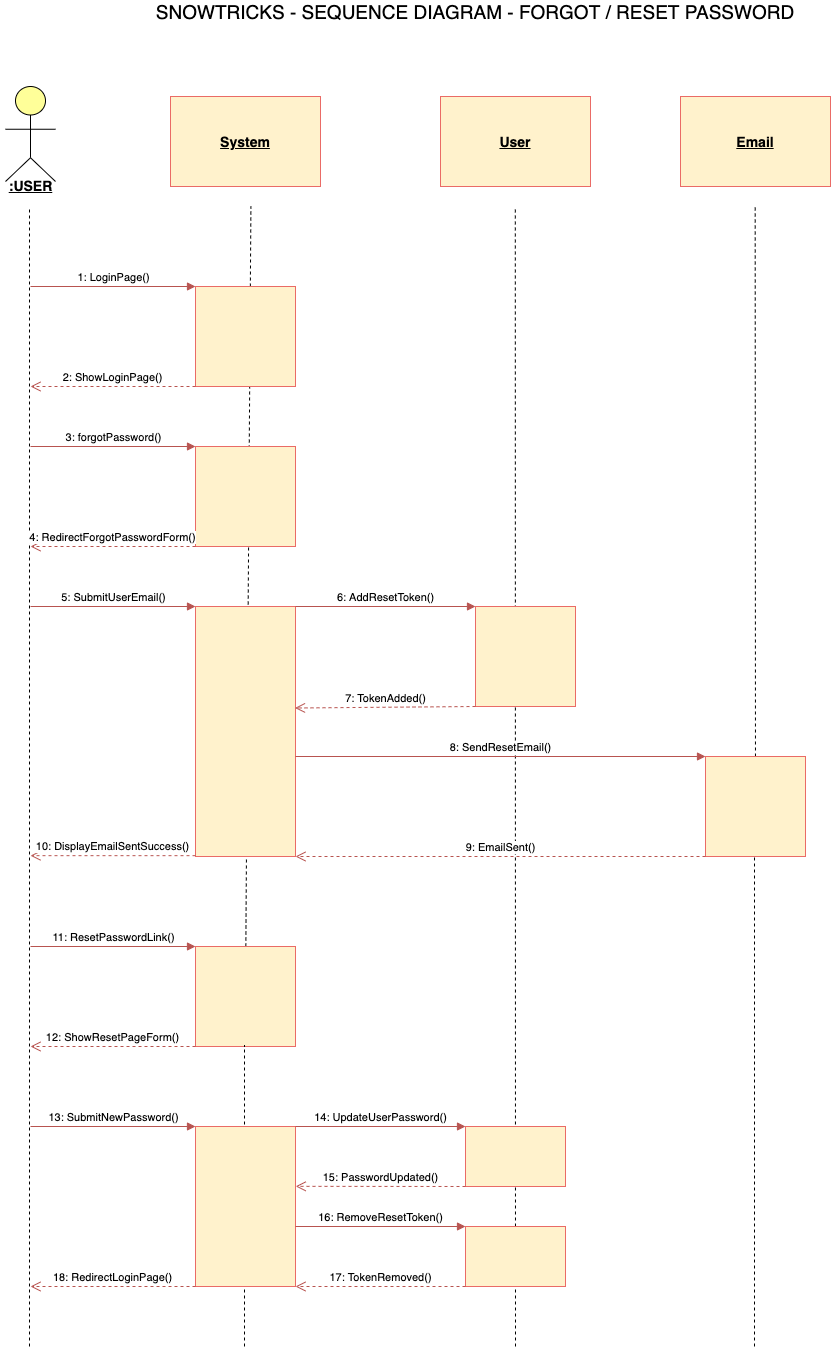

The diagram above was exported from draw.io. Its source (the exported page's mxGraphModel, read from the mxfile embedded in the PNG):
<mxGraphModel dx="1106" dy="822" grid="1" gridSize="10" guides="1" tooltips="1" connect="1" arrows="1" fold="1" page="1" pageScale="1" pageWidth="1169" pageHeight="1654" math="0" shadow="0">
  <root>
    <mxCell id="0" />
    <mxCell id="1" parent="0" />
    <mxCell id="rkXtWehp39jt-C0GAEdl-1" value="&lt;font style=&quot;font-size: 19px&quot;&gt;SNOWTRICKS - SEQUENCE DIAGRAM - FORGOT / RESET PASSWORD&lt;/font&gt;" style="text;html=1;strokeColor=none;fillColor=none;align=center;verticalAlign=middle;whiteSpace=wrap;rounded=0;" parent="1" vertex="1">
      <mxGeometry x="225" y="40" width="720" height="10" as="geometry" />
    </mxCell>
    <mxCell id="rkXtWehp39jt-C0GAEdl-2" value="" style="html=1;outlineConnect=0;whiteSpace=wrap;fillColor=#ffff99;verticalLabelPosition=bottom;verticalAlign=top;align=center;shape=mxgraph.archimate3.actor;" parent="1" vertex="1">
      <mxGeometry x="115" y="120" width="50" height="95" as="geometry" />
    </mxCell>
    <mxCell id="rkXtWehp39jt-C0GAEdl-3" value="&lt;b&gt;&lt;font style=&quot;font-size: 14px&quot;&gt;&lt;u&gt;:USER&lt;/u&gt;&lt;/font&gt;&lt;/b&gt;" style="text;html=1;align=center;verticalAlign=middle;resizable=0;points=[];autosize=1;" parent="1" vertex="1">
      <mxGeometry x="110" y="209" width="60" height="20" as="geometry" />
    </mxCell>
    <mxCell id="rkXtWehp39jt-C0GAEdl-4" value="" style="endArrow=none;dashed=1;html=1;" parent="1" edge="1">
      <mxGeometry width="50" height="50" relative="1" as="geometry">
        <mxPoint x="139" y="1380" as="sourcePoint" />
        <mxPoint x="139" y="240" as="targetPoint" />
      </mxGeometry>
    </mxCell>
    <mxCell id="rkXtWehp39jt-C0GAEdl-5" value="&lt;b&gt;&lt;u&gt;&lt;font style=&quot;font-size: 14px&quot;&gt;System&lt;/font&gt;&lt;/u&gt;&lt;/b&gt;" style="rounded=0;whiteSpace=wrap;html=1;fillColor=#fff2cc;strokeColor=#EA6B66;" parent="1" vertex="1">
      <mxGeometry x="280" y="130" width="150" height="90" as="geometry" />
    </mxCell>
    <mxCell id="rkXtWehp39jt-C0GAEdl-6" value="&lt;b&gt;&lt;u&gt;&lt;font style=&quot;font-size: 14px&quot;&gt;User&lt;/font&gt;&lt;/u&gt;&lt;/b&gt;" style="rounded=0;whiteSpace=wrap;html=1;fillColor=#fff2cc;strokeColor=#EA6B66;" parent="1" vertex="1">
      <mxGeometry x="550" y="130" width="150" height="90" as="geometry" />
    </mxCell>
    <mxCell id="rkXtWehp39jt-C0GAEdl-8" value="" style="endArrow=none;dashed=1;html=1;entryX=0.49;entryY=0.989;entryDx=0;entryDy=0;entryPerimeter=0;" parent="1" source="rkXtWehp39jt-C0GAEdl-46" edge="1">
      <mxGeometry width="50" height="50" relative="1" as="geometry">
        <mxPoint x="360" y="1160" as="sourcePoint" />
        <mxPoint x="360.39999999999986" y="240" as="targetPoint" />
      </mxGeometry>
    </mxCell>
    <mxCell id="rkXtWehp39jt-C0GAEdl-9" value="" style="endArrow=none;dashed=1;html=1;entryX=0.49;entryY=0.989;entryDx=0;entryDy=0;entryPerimeter=0;" parent="1" edge="1">
      <mxGeometry width="50" height="50" relative="1" as="geometry">
        <mxPoint x="625" y="1380" as="sourcePoint" />
        <mxPoint x="624.81" y="240" as="targetPoint" />
      </mxGeometry>
    </mxCell>
    <mxCell id="rkXtWehp39jt-C0GAEdl-11" value="1: LoginPage()" style="html=1;verticalAlign=bottom;endArrow=block;fillColor=#f8cecc;strokeColor=#b85450;entryX=0;entryY=0;entryDx=0;entryDy=0;" parent="1" target="rkXtWehp39jt-C0GAEdl-12" edge="1">
      <mxGeometry width="80" relative="1" as="geometry">
        <mxPoint x="140" y="320" as="sourcePoint" />
        <mxPoint x="220" y="360" as="targetPoint" />
      </mxGeometry>
    </mxCell>
    <mxCell id="rkXtWehp39jt-C0GAEdl-12" value="" style="rounded=0;whiteSpace=wrap;html=1;fillColor=#fff2cc;strokeColor=#EA6B66;" parent="1" vertex="1">
      <mxGeometry x="305" y="320" width="100" height="100" as="geometry" />
    </mxCell>
    <mxCell id="rkXtWehp39jt-C0GAEdl-16" value="2: ShowLoginPage()" style="html=1;verticalAlign=bottom;endArrow=open;dashed=1;endSize=8;fillColor=#f8cecc;strokeColor=#b85450;exitX=0;exitY=1;exitDx=0;exitDy=0;" parent="1" source="rkXtWehp39jt-C0GAEdl-12" edge="1">
      <mxGeometry relative="1" as="geometry">
        <mxPoint x="275" y="440" as="sourcePoint" />
        <mxPoint x="140" y="420" as="targetPoint" />
      </mxGeometry>
    </mxCell>
    <mxCell id="rkXtWehp39jt-C0GAEdl-17" value="" style="rounded=0;whiteSpace=wrap;html=1;fillColor=#fff2cc;strokeColor=#EA6B66;" parent="1" vertex="1">
      <mxGeometry x="305" y="480" width="100" height="100" as="geometry" />
    </mxCell>
    <mxCell id="rkXtWehp39jt-C0GAEdl-18" value="3: forgotPassword()" style="html=1;verticalAlign=bottom;endArrow=block;fillColor=#f8cecc;strokeColor=#b85450;entryX=0;entryY=0;entryDx=0;entryDy=0;" parent="1" target="rkXtWehp39jt-C0GAEdl-17" edge="1">
      <mxGeometry width="80" relative="1" as="geometry">
        <mxPoint x="140" y="480" as="sourcePoint" />
        <mxPoint x="305" y="470" as="targetPoint" />
      </mxGeometry>
    </mxCell>
    <mxCell id="rkXtWehp39jt-C0GAEdl-19" value="4: RedirectForgotPasswordForm()" style="html=1;verticalAlign=bottom;endArrow=open;dashed=1;endSize=8;fillColor=#f8cecc;strokeColor=#b85450;exitX=0;exitY=1;exitDx=0;exitDy=0;" parent="1" source="rkXtWehp39jt-C0GAEdl-17" edge="1">
      <mxGeometry relative="1" as="geometry">
        <mxPoint x="222.5" y="590" as="sourcePoint" />
        <mxPoint x="140" y="580" as="targetPoint" />
      </mxGeometry>
    </mxCell>
    <mxCell id="rkXtWehp39jt-C0GAEdl-20" value="" style="rounded=0;whiteSpace=wrap;html=1;fillColor=#fff2cc;strokeColor=#EA6B66;" parent="1" vertex="1">
      <mxGeometry x="305" y="640" width="100" height="250" as="geometry" />
    </mxCell>
    <mxCell id="rkXtWehp39jt-C0GAEdl-21" value="5: SubmitUserEmail()" style="html=1;verticalAlign=bottom;endArrow=block;fillColor=#f8cecc;strokeColor=#b85450;entryX=0;entryY=0;entryDx=0;entryDy=0;" parent="1" target="rkXtWehp39jt-C0GAEdl-20" edge="1">
      <mxGeometry width="80" relative="1" as="geometry">
        <mxPoint x="140" y="640" as="sourcePoint" />
        <mxPoint x="305" y="630" as="targetPoint" />
      </mxGeometry>
    </mxCell>
    <mxCell id="rkXtWehp39jt-C0GAEdl-36" value="" style="rounded=0;whiteSpace=wrap;html=1;fillColor=#fff2cc;strokeColor=#EA6B66;" parent="1" vertex="1">
      <mxGeometry x="585" y="640" width="100" height="100" as="geometry" />
    </mxCell>
    <mxCell id="rkXtWehp39jt-C0GAEdl-37" value="6: AddResetToken()" style="html=1;verticalAlign=bottom;endArrow=block;fillColor=#f8cecc;strokeColor=#b85450;exitX=1;exitY=0;exitDx=0;exitDy=0;entryX=0;entryY=0;entryDx=0;entryDy=0;" parent="1" source="rkXtWehp39jt-C0GAEdl-20" target="rkXtWehp39jt-C0GAEdl-36" edge="1">
      <mxGeometry width="80" relative="1" as="geometry">
        <mxPoint x="420" y="620" as="sourcePoint" />
        <mxPoint x="586" y="644" as="targetPoint" />
      </mxGeometry>
    </mxCell>
    <mxCell id="rkXtWehp39jt-C0GAEdl-38" value="&lt;b&gt;&lt;u&gt;&lt;font style=&quot;font-size: 14px&quot;&gt;Email&lt;/font&gt;&lt;/u&gt;&lt;/b&gt;" style="rounded=0;whiteSpace=wrap;html=1;fillColor=#fff2cc;strokeColor=#EA6B66;" parent="1" vertex="1">
      <mxGeometry x="790" y="130" width="150" height="90" as="geometry" />
    </mxCell>
    <mxCell id="rkXtWehp39jt-C0GAEdl-39" value="7: TokenAdded()" style="html=1;verticalAlign=bottom;endArrow=open;dashed=1;endSize=8;fillColor=#f8cecc;strokeColor=#b85450;exitX=0;exitY=1;exitDx=0;exitDy=0;entryX=0.995;entryY=0.406;entryDx=0;entryDy=0;entryPerimeter=0;" parent="1" source="rkXtWehp39jt-C0GAEdl-36" target="rkXtWehp39jt-C0GAEdl-20" edge="1">
      <mxGeometry relative="1" as="geometry">
        <mxPoint x="565.0000000000002" y="760" as="sourcePoint" />
        <mxPoint x="409" y="743" as="targetPoint" />
      </mxGeometry>
    </mxCell>
    <mxCell id="rkXtWehp39jt-C0GAEdl-40" value="8: SendResetEmail()" style="html=1;verticalAlign=bottom;endArrow=block;fillColor=#f8cecc;strokeColor=#b85450;entryX=0;entryY=0;entryDx=0;entryDy=0;" parent="1" target="rkXtWehp39jt-C0GAEdl-41" edge="1">
      <mxGeometry width="80" relative="1" as="geometry">
        <mxPoint x="405" y="790" as="sourcePoint" />
        <mxPoint x="585" y="798" as="targetPoint" />
      </mxGeometry>
    </mxCell>
    <mxCell id="rkXtWehp39jt-C0GAEdl-42" value="" style="endArrow=none;dashed=1;html=1;entryX=0.49;entryY=0.989;entryDx=0;entryDy=0;entryPerimeter=0;" parent="1" source="rkXtWehp39jt-C0GAEdl-41" edge="1">
      <mxGeometry width="50" height="50" relative="1" as="geometry">
        <mxPoint x="864.2899999999998" y="1040.2200000000003" as="sourcePoint" />
        <mxPoint x="864.6899999999999" y="240" as="targetPoint" />
      </mxGeometry>
    </mxCell>
    <mxCell id="rkXtWehp39jt-C0GAEdl-41" value="" style="rounded=0;whiteSpace=wrap;html=1;fillColor=#fff2cc;strokeColor=#EA6B66;" parent="1" vertex="1">
      <mxGeometry x="815" y="790" width="100" height="100" as="geometry" />
    </mxCell>
    <mxCell id="rkXtWehp39jt-C0GAEdl-43" value="" style="endArrow=none;dashed=1;html=1;entryX=0.49;entryY=0.989;entryDx=0;entryDy=0;entryPerimeter=0;" parent="1" target="rkXtWehp39jt-C0GAEdl-41" edge="1">
      <mxGeometry width="50" height="50" relative="1" as="geometry">
        <mxPoint x="864" y="1380" as="sourcePoint" />
        <mxPoint x="864.69" y="240" as="targetPoint" />
      </mxGeometry>
    </mxCell>
    <mxCell id="rkXtWehp39jt-C0GAEdl-44" value="9: EmailSent()" style="html=1;verticalAlign=bottom;endArrow=open;dashed=1;endSize=8;fillColor=#f8cecc;strokeColor=#b85450;exitX=0;exitY=1;exitDx=0;exitDy=0;entryX=1;entryY=1;entryDx=0;entryDy=0;" parent="1" source="rkXtWehp39jt-C0GAEdl-41" target="rkXtWehp39jt-C0GAEdl-20" edge="1">
      <mxGeometry relative="1" as="geometry">
        <mxPoint x="595" y="750" as="sourcePoint" />
        <mxPoint x="418.79999999999995" y="752.5" as="targetPoint" />
      </mxGeometry>
    </mxCell>
    <mxCell id="rkXtWehp39jt-C0GAEdl-45" value="10: DisplayEmailSentSuccess()" style="html=1;verticalAlign=bottom;endArrow=open;dashed=1;endSize=8;fillColor=#f8cecc;strokeColor=#b85450;exitX=0;exitY=1;exitDx=0;exitDy=0;" parent="1" edge="1">
      <mxGeometry relative="1" as="geometry">
        <mxPoint x="305.0000000000002" y="889.17" as="sourcePoint" />
        <mxPoint x="140" y="889.17" as="targetPoint" />
      </mxGeometry>
    </mxCell>
    <mxCell id="rkXtWehp39jt-C0GAEdl-46" value="" style="rounded=0;whiteSpace=wrap;html=1;fillColor=#fff2cc;strokeColor=#EA6B66;" parent="1" vertex="1">
      <mxGeometry x="305" y="980" width="100" height="100" as="geometry" />
    </mxCell>
    <mxCell id="rkXtWehp39jt-C0GAEdl-47" value="" style="endArrow=none;dashed=1;html=1;entryX=0.49;entryY=0.989;entryDx=0;entryDy=0;entryPerimeter=0;" parent="1" target="rkXtWehp39jt-C0GAEdl-46" edge="1">
      <mxGeometry width="50" height="50" relative="1" as="geometry">
        <mxPoint x="354" y="1380" as="sourcePoint" />
        <mxPoint x="360.39999999999964" y="240" as="targetPoint" />
      </mxGeometry>
    </mxCell>
    <mxCell id="rkXtWehp39jt-C0GAEdl-48" value="11: ResetPasswordLink()" style="html=1;verticalAlign=bottom;endArrow=block;fillColor=#f8cecc;strokeColor=#b85450;entryX=0;entryY=0;entryDx=0;entryDy=0;" parent="1" edge="1">
      <mxGeometry width="80" relative="1" as="geometry">
        <mxPoint x="140" y="980" as="sourcePoint" />
        <mxPoint x="305" y="980" as="targetPoint" />
      </mxGeometry>
    </mxCell>
    <mxCell id="rkXtWehp39jt-C0GAEdl-49" value="12: ShowResetPageForm()" style="html=1;verticalAlign=bottom;endArrow=open;dashed=1;endSize=8;fillColor=#f8cecc;strokeColor=#b85450;exitX=0;exitY=1;exitDx=0;exitDy=0;" parent="1" edge="1">
      <mxGeometry relative="1" as="geometry">
        <mxPoint x="305.0000000000002" y="1080" as="sourcePoint" />
        <mxPoint x="140" y="1080" as="targetPoint" />
      </mxGeometry>
    </mxCell>
    <mxCell id="rkXtWehp39jt-C0GAEdl-50" value="" style="rounded=0;whiteSpace=wrap;html=1;fillColor=#fff2cc;strokeColor=#EA6B66;" parent="1" vertex="1">
      <mxGeometry x="305" y="1160" width="100" height="160" as="geometry" />
    </mxCell>
    <mxCell id="rkXtWehp39jt-C0GAEdl-51" value="13: SubmitNewPassword()" style="html=1;verticalAlign=bottom;endArrow=block;fillColor=#f8cecc;strokeColor=#b85450;entryX=0;entryY=0;entryDx=0;entryDy=0;" parent="1" edge="1">
      <mxGeometry width="80" relative="1" as="geometry">
        <mxPoint x="140" y="1160" as="sourcePoint" />
        <mxPoint x="305" y="1160" as="targetPoint" />
      </mxGeometry>
    </mxCell>
    <mxCell id="rkXtWehp39jt-C0GAEdl-52" value="" style="rounded=0;whiteSpace=wrap;html=1;fillColor=#fff2cc;strokeColor=#EA6B66;" parent="1" vertex="1">
      <mxGeometry x="575" y="1160" width="100" height="60" as="geometry" />
    </mxCell>
    <mxCell id="rkXtWehp39jt-C0GAEdl-53" value="14: UpdateUserPassword()" style="html=1;verticalAlign=bottom;endArrow=block;fillColor=#f8cecc;strokeColor=#b85450;entryX=0;entryY=0;entryDx=0;entryDy=0;" parent="1" target="rkXtWehp39jt-C0GAEdl-52" edge="1">
      <mxGeometry width="80" relative="1" as="geometry">
        <mxPoint x="405" y="1160" as="sourcePoint" />
        <mxPoint x="570" y="1160" as="targetPoint" />
      </mxGeometry>
    </mxCell>
    <mxCell id="rkXtWehp39jt-C0GAEdl-54" value="15: PasswordUpdated()" style="html=1;verticalAlign=bottom;endArrow=open;dashed=1;endSize=8;fillColor=#f8cecc;strokeColor=#b85450;exitX=0;exitY=1;exitDx=0;exitDy=0;entryX=1.002;entryY=0.374;entryDx=0;entryDy=0;entryPerimeter=0;" parent="1" source="rkXtWehp39jt-C0GAEdl-52" target="rkXtWehp39jt-C0GAEdl-50" edge="1">
      <mxGeometry relative="1" as="geometry">
        <mxPoint x="550" y="1240" as="sourcePoint" />
        <mxPoint x="410" y="1220" as="targetPoint" />
      </mxGeometry>
    </mxCell>
    <mxCell id="rkXtWehp39jt-C0GAEdl-56" value="18: RedirectLoginPage()" style="html=1;verticalAlign=bottom;endArrow=open;dashed=1;endSize=8;fillColor=#f8cecc;strokeColor=#b85450;exitX=0;exitY=1;exitDx=0;exitDy=0;" parent="1" source="rkXtWehp39jt-C0GAEdl-50" edge="1">
      <mxGeometry relative="1" as="geometry">
        <mxPoint x="280" y="1320" as="sourcePoint" />
        <mxPoint x="140" y="1320" as="targetPoint" />
      </mxGeometry>
    </mxCell>
    <mxCell id="rkXtWehp39jt-C0GAEdl-57" value="" style="rounded=0;whiteSpace=wrap;html=1;fillColor=#fff2cc;strokeColor=#EA6B66;" parent="1" vertex="1">
      <mxGeometry x="575" y="1260" width="100" height="60" as="geometry" />
    </mxCell>
    <mxCell id="rkXtWehp39jt-C0GAEdl-58" value="16: RemoveResetToken()" style="html=1;verticalAlign=bottom;endArrow=block;fillColor=#f8cecc;strokeColor=#b85450;entryX=0;entryY=0;entryDx=0;entryDy=0;" parent="1" edge="1">
      <mxGeometry width="80" relative="1" as="geometry">
        <mxPoint x="405" y="1260" as="sourcePoint" />
        <mxPoint x="575" y="1260" as="targetPoint" />
      </mxGeometry>
    </mxCell>
    <mxCell id="rkXtWehp39jt-C0GAEdl-60" value="17: TokenRemoved()" style="html=1;verticalAlign=bottom;endArrow=open;dashed=1;endSize=8;fillColor=#f8cecc;strokeColor=#b85450;exitX=0;exitY=1;exitDx=0;exitDy=0;entryX=1;entryY=1;entryDx=0;entryDy=0;" parent="1" source="rkXtWehp39jt-C0GAEdl-57" target="rkXtWehp39jt-C0GAEdl-50" edge="1">
      <mxGeometry relative="1" as="geometry">
        <mxPoint x="545" y="1390" as="sourcePoint" />
        <mxPoint x="370" y="1390" as="targetPoint" />
      </mxGeometry>
    </mxCell>
  </root>
</mxGraphModel>